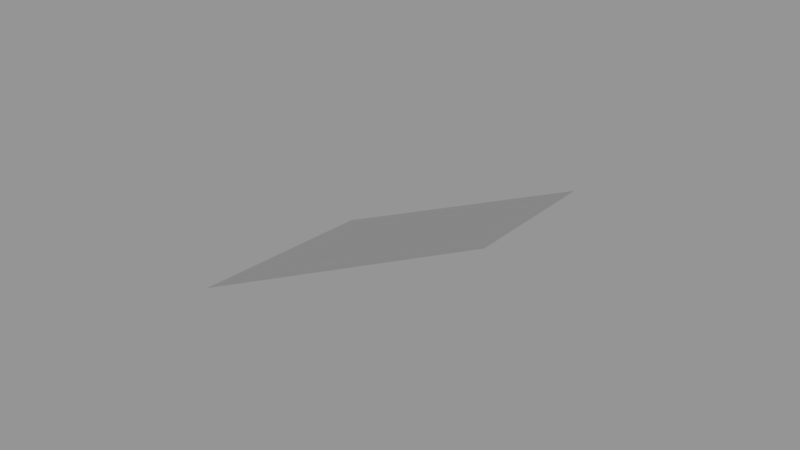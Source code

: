 # Source: Surface024.blend  (saved by Blender 2.79.0; exported with 4.5.12 LTS)
import bpy
from mathutils import Matrix  # noqa: F401  (used for matrix-valued properties, if any)

bpy.ops.wm.read_factory_settings(use_empty=True)
scene = bpy.context.scene
scene.name = 'Scene'

# ---- collections
col_collection_1 = bpy.data.collections.new('Collection 1'); scene.collection.children.link(col_collection_1)

# ---- meshes
me_sphere_024 = bpy.data.meshes.new('Sphere.024')
me_sphere_024.from_pydata([(-0.3536, 0.1464, 0.9239), (-0.6533, 0.2706, 0.7071), (-0.2706, 0.2706, 0.9239), (-0.5, 0.5, 0.7071)], [], [(1, 0, 2, 3)])
_ca = me_sphere_024.color_attributes.new('Col', 'BYTE_COLOR', 'CORNER')
_ca.data.foreach_set('color', [1.0, 1.0, 1.0, 1.0, 1.0, 1.0, 1.0, 1.0, 1.0, 1.0, 1.0, 1.0, 1.0, 1.0, 1.0, 1.0])
me_sphere_024.use_remesh_preserve_volume = False
me_sphere_024.use_remesh_preserve_attributes = False
me_sphere_024.use_mirror_vertex_groups = False
me_sphere_024.update()

# ---- objects
ob_surface024 = bpy.data.objects.new('Surface024', me_sphere_024)

# ---- transforms, parenting, visibility, modifiers, constraints
ob_surface024.location = (0.0, 0.0, 0.0)
ob_surface024.scale = (1e+04, 1e+04, 1e+04)
ob_surface024.lineart.crease_threshold = 0.0

# ---- collection membership
col_collection_1.objects.link(ob_surface024)

# ---- scene / render settings (as saved in the file)
scene.frame_start = 1; scene.frame_end = 250; scene.frame_set(1)
scene.render.engine = 'BLENDER_EEVEE_NEXT'
scene.render.resolution_percentage = 50
scene.render.dither_intensity = 0.0
scene.cycles.use_denoising = False
scene.cycles.samples = 128
scene.cycles.sampling_pattern = 'TABULATED_SOBOL'
scene.cycles.use_adaptive_sampling = False
scene.cycles.use_light_tree = False
scene.cycles.blur_glossy = 0.0
scene.cycles.sample_clamp_indirect = 0.0
scene.view_settings.view_transform = 'Standard'
bpy.context.view_layer.update()

# ---- added for rendering (the .blend has no active camera and no usable light): camera, sun + grey world if the file has none
cam_auto = bpy.data.cameras.new('AutoCamera')
cam_auto.lens = 50.0
cam_auto.sensor_width = 36.0
cam_auto.clip_end = 91629.3
ob_auto_camera = bpy.data.objects.new('AutoCamera', cam_auto)
scene.collection.objects.link(ob_auto_camera)
ob_auto_camera.location = (601.667, -3033.04, 12331.8)
ob_auto_camera.rotation_euler = (1.09748, -7.21219e-08, 0.694738)
scene.camera = ob_auto_camera
light_auto_sun = bpy.data.lights.new('AutoSun', 'SUN')
light_auto_sun.energy = 3.0
light_auto_sun.angle = 0.0523599
ob_auto_sun = bpy.data.objects.new('AutoSun', light_auto_sun)
scene.collection.objects.link(ob_auto_sun)
ob_auto_sun.rotation_euler = (0.872665, 0.174533, 0.523599)
if scene.world is None:
    world_auto = bpy.data.worlds.new('AutoWorld')
    world_auto.color = (0.3, 0.3, 0.3)
    scene.world = world_auto
bpy.context.view_layer.update()
